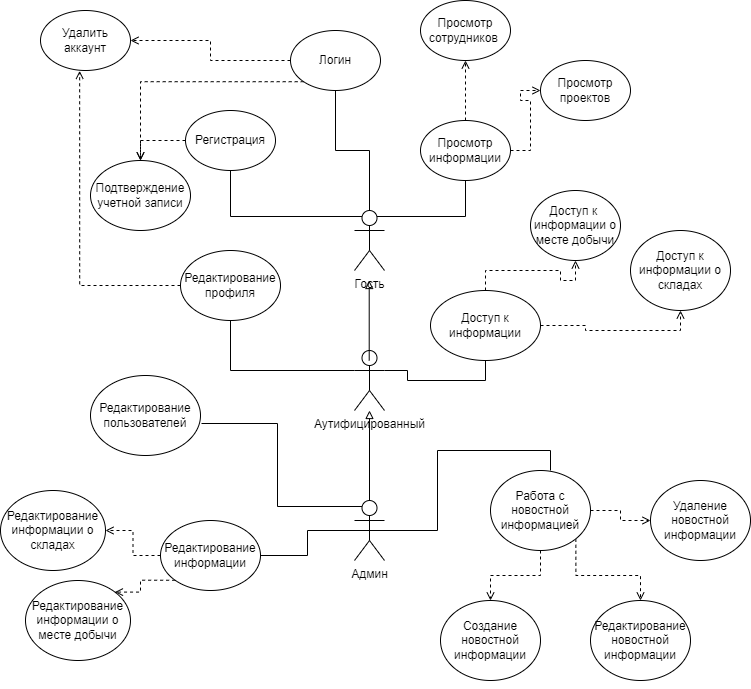

The diagram above was exported from draw.io. Its source (the exported page's mxGraphModel, read from the mxfile embedded in the PNG):
<mxGraphModel dx="1434" dy="790" grid="1" gridSize="10" guides="1" tooltips="1" connect="1" arrows="1" fold="1" page="1" pageScale="1" pageWidth="827" pageHeight="1169" math="0" shadow="0">
  <root>
    <mxCell id="0" />
    <mxCell id="1" parent="0" />
    <mxCell id="FY-9RKJ4y2leJSX7ML3P-64" style="edgeStyle=orthogonalEdgeStyle;rounded=0;orthogonalLoop=1;jettySize=auto;html=1;exitX=0.25;exitY=0.1;exitDx=0;exitDy=0;exitPerimeter=0;entryX=1.009;entryY=0.6;entryDx=0;entryDy=0;entryPerimeter=0;endArrow=none;endFill=0;" parent="1" source="FY-9RKJ4y2leJSX7ML3P-1" target="FY-9RKJ4y2leJSX7ML3P-23" edge="1">
      <mxGeometry relative="1" as="geometry" />
    </mxCell>
    <mxCell id="FY-9RKJ4y2leJSX7ML3P-66" style="edgeStyle=orthogonalEdgeStyle;rounded=0;orthogonalLoop=1;jettySize=auto;html=1;exitX=0.5;exitY=0.5;exitDx=0;exitDy=0;exitPerimeter=0;endArrow=none;endFill=0;" parent="1" source="FY-9RKJ4y2leJSX7ML3P-1" target="FY-9RKJ4y2leJSX7ML3P-24" edge="1">
      <mxGeometry relative="1" as="geometry" />
    </mxCell>
    <mxCell id="FY-9RKJ4y2leJSX7ML3P-106" style="edgeStyle=orthogonalEdgeStyle;rounded=0;orthogonalLoop=1;jettySize=auto;html=1;exitX=0.5;exitY=0.5;exitDx=0;exitDy=0;exitPerimeter=0;entryX=0.6;entryY=0;entryDx=0;entryDy=0;entryPerimeter=0;endArrow=none;endFill=0;" parent="1" source="FY-9RKJ4y2leJSX7ML3P-1" target="FY-9RKJ4y2leJSX7ML3P-104" edge="1">
      <mxGeometry relative="1" as="geometry" />
    </mxCell>
    <mxCell id="FY-9RKJ4y2leJSX7ML3P-1" value="Админ" style="shape=umlActor;verticalLabelPosition=bottom;verticalAlign=top;html=1;outlineConnect=0;" parent="1" vertex="1">
      <mxGeometry x="393" y="550" width="30" height="60" as="geometry" />
    </mxCell>
    <mxCell id="FY-9RKJ4y2leJSX7ML3P-47" style="edgeStyle=orthogonalEdgeStyle;rounded=0;orthogonalLoop=1;jettySize=auto;html=1;exitX=0;exitY=0.3333333333333333;exitDx=0;exitDy=0;exitPerimeter=0;endArrow=none;endFill=0;" parent="1" source="FY-9RKJ4y2leJSX7ML3P-3" target="FY-9RKJ4y2leJSX7ML3P-21" edge="1">
      <mxGeometry relative="1" as="geometry" />
    </mxCell>
    <mxCell id="FY-9RKJ4y2leJSX7ML3P-56" style="edgeStyle=orthogonalEdgeStyle;rounded=0;orthogonalLoop=1;jettySize=auto;html=1;entryX=0.5;entryY=1;entryDx=0;entryDy=0;exitX=1;exitY=0.3333333333333333;exitDx=0;exitDy=0;exitPerimeter=0;endArrow=none;endFill=0;" parent="1" source="FY-9RKJ4y2leJSX7ML3P-3" target="FY-9RKJ4y2leJSX7ML3P-55" edge="1">
      <mxGeometry relative="1" as="geometry">
        <mxPoint x="459" y="430" as="sourcePoint" />
      </mxGeometry>
    </mxCell>
    <mxCell id="FY-9RKJ4y2leJSX7ML3P-3" value="Аутифицированный" style="shape=umlActor;verticalLabelPosition=bottom;verticalAlign=top;html=1;outlineConnect=0;" parent="1" vertex="1">
      <mxGeometry x="393" y="400" width="30" height="60" as="geometry" />
    </mxCell>
    <mxCell id="FY-9RKJ4y2leJSX7ML3P-38" value="" style="edgeStyle=orthogonalEdgeStyle;rounded=0;orthogonalLoop=1;jettySize=auto;html=1;exitX=0.75;exitY=0.1;exitDx=0;exitDy=0;exitPerimeter=0;endArrow=none;endFill=0;" parent="1" source="FY-9RKJ4y2leJSX7ML3P-7" target="FY-9RKJ4y2leJSX7ML3P-19" edge="1">
      <mxGeometry relative="1" as="geometry" />
    </mxCell>
    <mxCell id="FY-9RKJ4y2leJSX7ML3P-39" value="" style="edgeStyle=orthogonalEdgeStyle;rounded=0;orthogonalLoop=1;jettySize=auto;html=1;exitX=0.5;exitY=0;exitDx=0;exitDy=0;exitPerimeter=0;endArrow=none;endFill=0;" parent="1" source="FY-9RKJ4y2leJSX7ML3P-7" target="FY-9RKJ4y2leJSX7ML3P-16" edge="1">
      <mxGeometry relative="1" as="geometry">
        <mxPoint x="389" y="270" as="sourcePoint" />
      </mxGeometry>
    </mxCell>
    <mxCell id="FY-9RKJ4y2leJSX7ML3P-40" value="" style="edgeStyle=orthogonalEdgeStyle;rounded=0;orthogonalLoop=1;jettySize=auto;html=1;exitX=0.25;exitY=0.1;exitDx=0;exitDy=0;exitPerimeter=0;endArrow=none;endFill=0;" parent="1" source="FY-9RKJ4y2leJSX7ML3P-7" target="FY-9RKJ4y2leJSX7ML3P-15" edge="1">
      <mxGeometry relative="1" as="geometry" />
    </mxCell>
    <mxCell id="FY-9RKJ4y2leJSX7ML3P-7" value="Гость" style="shape=umlActor;verticalLabelPosition=bottom;verticalAlign=top;html=1;outlineConnect=0;" parent="1" vertex="1">
      <mxGeometry x="393" y="260" width="30" height="60" as="geometry" />
    </mxCell>
    <mxCell id="FY-9RKJ4y2leJSX7ML3P-13" value="" style="endArrow=block;html=1;rounded=0;exitX=0.5;exitY=0;exitDx=0;exitDy=0;exitPerimeter=0;endFill=0;" parent="1" source="FY-9RKJ4y2leJSX7ML3P-1" target="FY-9RKJ4y2leJSX7ML3P-3" edge="1">
      <mxGeometry width="50" height="50" relative="1" as="geometry">
        <mxPoint x="409" y="480" as="sourcePoint" />
        <mxPoint x="429" y="540" as="targetPoint" />
      </mxGeometry>
    </mxCell>
    <mxCell id="FY-9RKJ4y2leJSX7ML3P-14" value="" style="endArrow=block;html=1;rounded=0;exitX=0.5;exitY=0;exitDx=0;exitDy=0;exitPerimeter=0;endFill=0;" parent="1" edge="1">
      <mxGeometry width="50" height="50" relative="1" as="geometry">
        <mxPoint x="407.71" y="410" as="sourcePoint" />
        <mxPoint x="407.71" y="330" as="targetPoint" />
      </mxGeometry>
    </mxCell>
    <mxCell id="FY-9RKJ4y2leJSX7ML3P-85" style="edgeStyle=orthogonalEdgeStyle;rounded=0;orthogonalLoop=1;jettySize=auto;html=1;exitX=0;exitY=0.5;exitDx=0;exitDy=0;dashed=1;endArrow=open;endFill=0;" parent="1" source="FY-9RKJ4y2leJSX7ML3P-15" target="FY-9RKJ4y2leJSX7ML3P-84" edge="1">
      <mxGeometry relative="1" as="geometry" />
    </mxCell>
    <mxCell id="FY-9RKJ4y2leJSX7ML3P-15" value="Регистрация" style="ellipse;whiteSpace=wrap;html=1;" parent="1" vertex="1">
      <mxGeometry x="224" y="160" width="90" height="60" as="geometry" />
    </mxCell>
    <mxCell id="FY-9RKJ4y2leJSX7ML3P-42" value="" style="edgeStyle=orthogonalEdgeStyle;rounded=0;orthogonalLoop=1;jettySize=auto;html=1;dashed=1;endArrow=open;endFill=0;" parent="1" source="FY-9RKJ4y2leJSX7ML3P-16" target="FY-9RKJ4y2leJSX7ML3P-22" edge="1">
      <mxGeometry relative="1" as="geometry" />
    </mxCell>
    <mxCell id="FY-9RKJ4y2leJSX7ML3P-86" style="edgeStyle=orthogonalEdgeStyle;rounded=0;orthogonalLoop=1;jettySize=auto;html=1;exitX=0;exitY=1;exitDx=0;exitDy=0;dashed=1;endArrow=open;endFill=0;" parent="1" source="FY-9RKJ4y2leJSX7ML3P-16" target="FY-9RKJ4y2leJSX7ML3P-84" edge="1">
      <mxGeometry relative="1" as="geometry" />
    </mxCell>
    <mxCell id="FY-9RKJ4y2leJSX7ML3P-16" value="Логин" style="ellipse;whiteSpace=wrap;html=1;" parent="1" vertex="1">
      <mxGeometry x="329" y="80" width="90" height="60" as="geometry" />
    </mxCell>
    <mxCell id="FY-9RKJ4y2leJSX7ML3P-35" value="" style="edgeStyle=orthogonalEdgeStyle;rounded=0;orthogonalLoop=1;jettySize=auto;html=1;dashed=1;endArrow=open;endFill=0;" parent="1" source="FY-9RKJ4y2leJSX7ML3P-19" target="FY-9RKJ4y2leJSX7ML3P-28" edge="1">
      <mxGeometry relative="1" as="geometry" />
    </mxCell>
    <mxCell id="FY-9RKJ4y2leJSX7ML3P-36" value="" style="edgeStyle=orthogonalEdgeStyle;rounded=0;orthogonalLoop=1;jettySize=auto;html=1;dashed=1;endArrow=open;endFill=0;" parent="1" source="FY-9RKJ4y2leJSX7ML3P-19" target="FY-9RKJ4y2leJSX7ML3P-20" edge="1">
      <mxGeometry relative="1" as="geometry" />
    </mxCell>
    <mxCell id="FY-9RKJ4y2leJSX7ML3P-19" value="Просмотр информации" style="ellipse;whiteSpace=wrap;html=1;" parent="1" vertex="1">
      <mxGeometry x="459" y="170" width="90" height="60" as="geometry" />
    </mxCell>
    <mxCell id="FY-9RKJ4y2leJSX7ML3P-20" value="Просмотр сотрудников&amp;nbsp;" style="ellipse;whiteSpace=wrap;html=1;" parent="1" vertex="1">
      <mxGeometry x="459" y="50" width="90" height="60" as="geometry" />
    </mxCell>
    <mxCell id="FY-9RKJ4y2leJSX7ML3P-49" style="edgeStyle=orthogonalEdgeStyle;rounded=0;orthogonalLoop=1;jettySize=auto;html=1;exitX=0;exitY=0.5;exitDx=0;exitDy=0;entryX=0.435;entryY=1.006;entryDx=0;entryDy=0;entryPerimeter=0;dashed=1;endArrow=open;endFill=0;" parent="1" source="FY-9RKJ4y2leJSX7ML3P-21" target="FY-9RKJ4y2leJSX7ML3P-22" edge="1">
      <mxGeometry relative="1" as="geometry" />
    </mxCell>
    <mxCell id="FY-9RKJ4y2leJSX7ML3P-21" value="Редактирование профиля" style="ellipse;whiteSpace=wrap;html=1;" parent="1" vertex="1">
      <mxGeometry x="219" y="300" width="100" height="70" as="geometry" />
    </mxCell>
    <mxCell id="FY-9RKJ4y2leJSX7ML3P-22" value="Удалить аккаунт" style="ellipse;whiteSpace=wrap;html=1;" parent="1" vertex="1">
      <mxGeometry x="79" y="60" width="90" height="60" as="geometry" />
    </mxCell>
    <mxCell id="FY-9RKJ4y2leJSX7ML3P-23" value="Редактирование пользователей" style="ellipse;whiteSpace=wrap;html=1;" parent="1" vertex="1">
      <mxGeometry x="129" y="425" width="110" height="80" as="geometry" />
    </mxCell>
    <mxCell id="FY-9RKJ4y2leJSX7ML3P-124" style="edgeStyle=orthogonalEdgeStyle;rounded=0;orthogonalLoop=1;jettySize=auto;html=1;exitX=0;exitY=0.5;exitDx=0;exitDy=0;entryX=1;entryY=0.5;entryDx=0;entryDy=0;dashed=1;endArrow=open;endFill=0;" parent="1" source="FY-9RKJ4y2leJSX7ML3P-24" target="FY-9RKJ4y2leJSX7ML3P-123" edge="1">
      <mxGeometry relative="1" as="geometry" />
    </mxCell>
    <mxCell id="FY-9RKJ4y2leJSX7ML3P-127" style="edgeStyle=orthogonalEdgeStyle;rounded=0;orthogonalLoop=1;jettySize=auto;html=1;exitX=0;exitY=1;exitDx=0;exitDy=0;entryX=1;entryY=0;entryDx=0;entryDy=0;dashed=1;endArrow=open;endFill=0;" parent="1" source="FY-9RKJ4y2leJSX7ML3P-24" target="FY-9RKJ4y2leJSX7ML3P-125" edge="1">
      <mxGeometry relative="1" as="geometry" />
    </mxCell>
    <mxCell id="FY-9RKJ4y2leJSX7ML3P-24" value="Редактирование информации" style="ellipse;whiteSpace=wrap;html=1;" parent="1" vertex="1">
      <mxGeometry x="199" y="570" width="100" height="70" as="geometry" />
    </mxCell>
    <mxCell id="FY-9RKJ4y2leJSX7ML3P-28" value="Просмотр проектов" style="ellipse;whiteSpace=wrap;html=1;" parent="1" vertex="1">
      <mxGeometry x="579" y="110" width="90" height="60" as="geometry" />
    </mxCell>
    <mxCell id="FY-9RKJ4y2leJSX7ML3P-61" style="edgeStyle=orthogonalEdgeStyle;rounded=0;orthogonalLoop=1;jettySize=auto;html=1;exitX=0.5;exitY=0;exitDx=0;exitDy=0;entryX=0.5;entryY=1;entryDx=0;entryDy=0;dashed=1;endArrow=open;endFill=0;" parent="1" source="FY-9RKJ4y2leJSX7ML3P-55" target="FY-9RKJ4y2leJSX7ML3P-59" edge="1">
      <mxGeometry relative="1" as="geometry" />
    </mxCell>
    <mxCell id="FY-9RKJ4y2leJSX7ML3P-63" style="edgeStyle=orthogonalEdgeStyle;rounded=0;orthogonalLoop=1;jettySize=auto;html=1;exitX=1;exitY=0.5;exitDx=0;exitDy=0;entryX=0.5;entryY=1;entryDx=0;entryDy=0;dashed=1;endArrow=open;endFill=0;" parent="1" source="FY-9RKJ4y2leJSX7ML3P-55" target="FY-9RKJ4y2leJSX7ML3P-62" edge="1">
      <mxGeometry relative="1" as="geometry" />
    </mxCell>
    <mxCell id="FY-9RKJ4y2leJSX7ML3P-55" value="Доступ к информации" style="ellipse;whiteSpace=wrap;html=1;" parent="1" vertex="1">
      <mxGeometry x="469" y="340" width="110" height="70" as="geometry" />
    </mxCell>
    <mxCell id="FY-9RKJ4y2leJSX7ML3P-59" value="Доступ к&amp;nbsp; информации о месте добычи" style="ellipse;whiteSpace=wrap;html=1;" parent="1" vertex="1">
      <mxGeometry x="569" y="240" width="90" height="70" as="geometry" />
    </mxCell>
    <mxCell id="FY-9RKJ4y2leJSX7ML3P-62" value="Доступ к информации о складах" style="ellipse;whiteSpace=wrap;html=1;" parent="1" vertex="1">
      <mxGeometry x="669" y="280" width="100" height="80" as="geometry" />
    </mxCell>
    <mxCell id="FY-9RKJ4y2leJSX7ML3P-81" value="Создание новостной информации" style="ellipse;whiteSpace=wrap;html=1;" parent="1" vertex="1">
      <mxGeometry x="479" y="650" width="100" height="80" as="geometry" />
    </mxCell>
    <mxCell id="FY-9RKJ4y2leJSX7ML3P-84" value="Подтверждение учетной записи" style="ellipse;whiteSpace=wrap;html=1;" parent="1" vertex="1">
      <mxGeometry x="129" y="210" width="100" height="70" as="geometry" />
    </mxCell>
    <mxCell id="FY-9RKJ4y2leJSX7ML3P-96" style="edgeStyle=orthogonalEdgeStyle;rounded=0;orthogonalLoop=1;jettySize=auto;html=1;exitX=0.5;exitY=1;exitDx=0;exitDy=0;" parent="1" edge="1">
      <mxGeometry relative="1" as="geometry">
        <mxPoint x="381" y="730" as="sourcePoint" />
        <mxPoint x="381" y="730" as="targetPoint" />
      </mxGeometry>
    </mxCell>
    <mxCell id="FY-9RKJ4y2leJSX7ML3P-100" value="Редактирование новостной информации" style="ellipse;whiteSpace=wrap;html=1;" parent="1" vertex="1">
      <mxGeometry x="629" y="650" width="100" height="80" as="geometry" />
    </mxCell>
    <mxCell id="FY-9RKJ4y2leJSX7ML3P-107" style="edgeStyle=orthogonalEdgeStyle;rounded=0;orthogonalLoop=1;jettySize=auto;html=1;exitX=0.5;exitY=1;exitDx=0;exitDy=0;dashed=1;endArrow=open;endFill=0;" parent="1" source="FY-9RKJ4y2leJSX7ML3P-104" target="FY-9RKJ4y2leJSX7ML3P-81" edge="1">
      <mxGeometry relative="1" as="geometry" />
    </mxCell>
    <mxCell id="FY-9RKJ4y2leJSX7ML3P-108" style="edgeStyle=orthogonalEdgeStyle;rounded=0;orthogonalLoop=1;jettySize=auto;html=1;exitX=1;exitY=1;exitDx=0;exitDy=0;dashed=1;endArrow=open;endFill=0;" parent="1" source="FY-9RKJ4y2leJSX7ML3P-104" target="FY-9RKJ4y2leJSX7ML3P-100" edge="1">
      <mxGeometry relative="1" as="geometry" />
    </mxCell>
    <mxCell id="FY-9RKJ4y2leJSX7ML3P-110" style="edgeStyle=orthogonalEdgeStyle;rounded=0;orthogonalLoop=1;jettySize=auto;html=1;exitX=1;exitY=0.5;exitDx=0;exitDy=0;entryX=0;entryY=0.5;entryDx=0;entryDy=0;dashed=1;endArrow=open;endFill=0;" parent="1" source="FY-9RKJ4y2leJSX7ML3P-104" target="FY-9RKJ4y2leJSX7ML3P-109" edge="1">
      <mxGeometry relative="1" as="geometry" />
    </mxCell>
    <mxCell id="FY-9RKJ4y2leJSX7ML3P-104" value="Работа с новостной информацией" style="ellipse;whiteSpace=wrap;html=1;" parent="1" vertex="1">
      <mxGeometry x="529" y="520" width="100" height="80" as="geometry" />
    </mxCell>
    <mxCell id="FY-9RKJ4y2leJSX7ML3P-109" value="Удаление новостной информации" style="ellipse;whiteSpace=wrap;html=1;" parent="1" vertex="1">
      <mxGeometry x="689" y="530" width="100" height="80" as="geometry" />
    </mxCell>
    <mxCell id="FY-9RKJ4y2leJSX7ML3P-123" value="Редактирование информации о складах" style="ellipse;whiteSpace=wrap;html=1;" parent="1" vertex="1">
      <mxGeometry x="39" y="540" width="105" height="80" as="geometry" />
    </mxCell>
    <mxCell id="FY-9RKJ4y2leJSX7ML3P-125" value="Редактирование информации о месте добычи" style="ellipse;whiteSpace=wrap;html=1;" parent="1" vertex="1">
      <mxGeometry x="64" y="630" width="105" height="80" as="geometry" />
    </mxCell>
  </root>
</mxGraphModel>